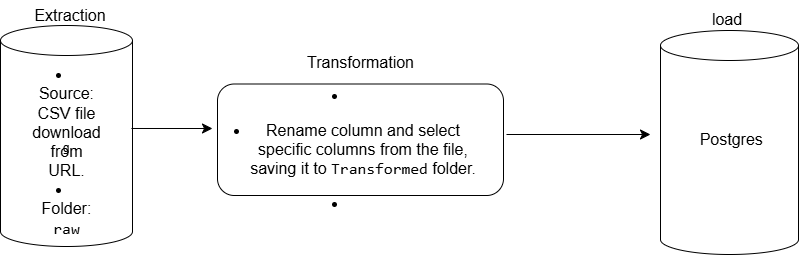

The diagram above was exported from draw.io. Its source (the exported page's mxGraphModel, read from the mxfile embedded in the PNG):
<mxGraphModel dx="1892" dy="1233" grid="0" gridSize="10" guides="1" tooltips="1" connect="1" arrows="1" fold="1" page="0" pageScale="1" pageWidth="850" pageHeight="1100" math="0" shadow="0">
  <root>
    <mxCell id="0" />
    <mxCell id="1" parent="0" />
    <mxCell id="by1uWYFyD6eQTlMdkvhs-1" value="g" style="shape=cylinder3;whiteSpace=wrap;html=1;boundedLbl=1;backgroundOutline=1;size=15;" vertex="1" parent="1">
      <mxGeometry x="-86" y="-5" width="132" height="221" as="geometry" />
    </mxCell>
    <mxCell id="by1uWYFyD6eQTlMdkvhs-2" value="Extraction" style="text;strokeColor=none;fillColor=none;html=1;align=center;verticalAlign=middle;whiteSpace=wrap;rounded=0;fontSize=16;" vertex="1" parent="1">
      <mxGeometry x="-67" y="-30" width="102" height="30" as="geometry" />
    </mxCell>
    <mxCell id="by1uWYFyD6eQTlMdkvhs-6" value="" style="endArrow=classic;html=1;rounded=0;fontSize=12;startSize=8;endSize=8;curved=1;exitX=0.992;exitY=0.466;exitDx=0;exitDy=0;exitPerimeter=0;" edge="1" parent="1" source="by1uWYFyD6eQTlMdkvhs-1">
      <mxGeometry width="50" height="50" relative="1" as="geometry">
        <mxPoint x="175" y="225" as="sourcePoint" />
        <mxPoint x="126" y="98" as="targetPoint" />
      </mxGeometry>
    </mxCell>
    <mxCell id="by1uWYFyD6eQTlMdkvhs-7" value="" style="rounded=1;whiteSpace=wrap;html=1;" vertex="1" parent="1">
      <mxGeometry x="131" y="53.5" width="286" height="111.5" as="geometry" />
    </mxCell>
    <mxCell id="by1uWYFyD6eQTlMdkvhs-8" value="Transformation" style="text;strokeColor=none;fillColor=none;html=1;align=center;verticalAlign=middle;whiteSpace=wrap;rounded=0;fontSize=16;" vertex="1" parent="1">
      <mxGeometry x="215.5" y="17" width="117" height="30" as="geometry" />
    </mxCell>
    <mxCell id="by1uWYFyD6eQTlMdkvhs-9" value="&lt;li&gt;&lt;ul&gt;&lt;li&gt;Rename column and select specific columns from the file, saving it to &lt;code&gt;Transformed&lt;/code&gt; folder.&lt;/li&gt;&lt;/ul&gt;&lt;/li&gt;&lt;li&gt;&lt;/li&gt;" style="text;strokeColor=none;fillColor=none;html=1;align=center;verticalAlign=middle;whiteSpace=wrap;rounded=0;fontSize=16;" vertex="1" parent="1">
      <mxGeometry x="123" y="104.25" width="268" height="30" as="geometry" />
    </mxCell>
    <mxCell id="by1uWYFyD6eQTlMdkvhs-10" value="&lt;li&gt;Source: CSV file download from URL.&lt;/li&gt;&lt;li&gt;Folder: &lt;code&gt;raw&lt;/code&gt;&lt;/li&gt;" style="text;strokeColor=none;fillColor=none;html=1;align=center;verticalAlign=middle;whiteSpace=wrap;rounded=0;fontSize=16;" vertex="1" parent="1">
      <mxGeometry x="-52.5" y="105.5" width="65" height="30" as="geometry" />
    </mxCell>
    <mxCell id="by1uWYFyD6eQTlMdkvhs-11" value="" style="shape=cylinder3;whiteSpace=wrap;html=1;boundedLbl=1;backgroundOutline=1;size=15;" vertex="1" parent="1">
      <mxGeometry x="574" width="138" height="224" as="geometry" />
    </mxCell>
    <mxCell id="by1uWYFyD6eQTlMdkvhs-12" value="load" style="text;strokeColor=none;fillColor=none;html=1;align=center;verticalAlign=middle;whiteSpace=wrap;rounded=0;fontSize=16;" vertex="1" parent="1">
      <mxGeometry x="611" y="-26" width="60" height="30" as="geometry" />
    </mxCell>
    <mxCell id="by1uWYFyD6eQTlMdkvhs-13" value="" style="endArrow=classic;html=1;rounded=0;fontSize=12;startSize=8;endSize=8;curved=1;" edge="1" parent="1">
      <mxGeometry width="50" height="50" relative="1" as="geometry">
        <mxPoint x="420" y="104" as="sourcePoint" />
        <mxPoint x="564" y="104" as="targetPoint" />
      </mxGeometry>
    </mxCell>
    <mxCell id="by1uWYFyD6eQTlMdkvhs-14" value="&amp;nbsp;Postgres" style="text;strokeColor=none;fillColor=none;html=1;align=center;verticalAlign=middle;whiteSpace=wrap;rounded=0;fontSize=16;" vertex="1" parent="1">
      <mxGeometry x="613" y="94.25" width="60" height="30" as="geometry" />
    </mxCell>
  </root>
</mxGraphModel>